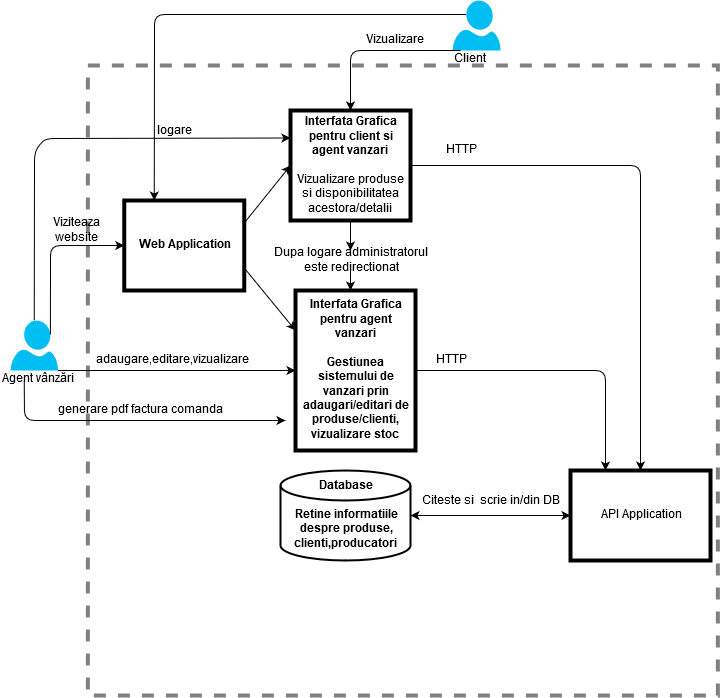

The diagram above was exported from draw.io. Its source (the exported page's mxGraphModel, read from the mxfile embedded in the PNG):
<mxGraphModel dx="1005" dy="559" grid="1" gridSize="10" guides="1" tooltips="1" connect="1" arrows="1" fold="1" page="1" pageScale="1" pageWidth="827" pageHeight="1169" background="#FFFFFF" math="0" shadow="0">
  <root>
    <mxCell id="0" />
    <mxCell id="1" parent="0" />
    <mxCell id="cP3b92AMrDiTR_QCDaQg-1" value="" style="verticalLabelPosition=bottom;html=1;verticalAlign=top;align=center;strokeColor=none;fillColor=#00BEF2;shape=mxgraph.azure.user;" parent="1" vertex="1">
      <mxGeometry x="20" y="370" width="47.5" height="50" as="geometry" />
    </mxCell>
    <mxCell id="cP3b92AMrDiTR_QCDaQg-4" value="Agent vânzări" style="text;html=1;resizable=0;points=[];autosize=1;align=left;verticalAlign=top;spacingTop=-4;" parent="1" vertex="1">
      <mxGeometry x="10" y="420" width="90" height="20" as="geometry" />
    </mxCell>
    <mxCell id="cP3b92AMrDiTR_QCDaQg-5" value="" style="verticalLabelPosition=bottom;html=1;verticalAlign=top;align=center;strokeColor=none;fillColor=#00BEF2;shape=mxgraph.azure.user;" parent="1" vertex="1">
      <mxGeometry x="462" y="50" width="48" height="50" as="geometry" />
    </mxCell>
    <mxCell id="cP3b92AMrDiTR_QCDaQg-6" value="Client" style="text;html=1;resizable=0;points=[];autosize=1;align=left;verticalAlign=top;spacingTop=-4;" parent="1" vertex="1">
      <mxGeometry x="462" y="100" width="50" height="20" as="geometry" />
    </mxCell>
    <mxCell id="cP3b92AMrDiTR_QCDaQg-20" value="logare" style="text;html=1;resizable=0;points=[];autosize=1;align=left;verticalAlign=top;spacingTop=-4;direction=west;" parent="1" vertex="1">
      <mxGeometry x="133.75" y="160" width="50" height="20" as="geometry" />
    </mxCell>
    <mxCell id="cP3b92AMrDiTR_QCDaQg-30" value="" style="edgeStyle=orthogonalEdgeStyle;rounded=0;orthogonalLoop=1;jettySize=auto;html=1;" parent="1" edge="1">
      <mxGeometry relative="1" as="geometry">
        <mxPoint x="267.5" y="379.82352941176475" as="sourcePoint" />
        <mxPoint x="293" y="170" as="targetPoint" />
      </mxGeometry>
    </mxCell>
    <mxCell id="qC9-utMpsEQFhLOUCzBg-16" value="" style="whiteSpace=wrap;html=1;aspect=fixed;strokeColor=#808080;dashed=1;strokeWidth=4;" vertex="1" parent="1">
      <mxGeometry x="97.35" y="115" width="630" height="630" as="geometry" />
    </mxCell>
    <mxCell id="qC9-utMpsEQFhLOUCzBg-17" value="&lt;div&gt;&lt;b&gt;Database&lt;/b&gt;&lt;/div&gt;&lt;div&gt;&lt;b&gt;&lt;br&gt;&lt;/b&gt;&lt;/div&gt;&lt;div&gt;&lt;b&gt;Retine informatiile despre produse, clienti,producatori&lt;br&gt;&lt;/b&gt;&lt;/div&gt;" style="strokeWidth=2;html=1;shape=mxgraph.flowchart.database;whiteSpace=wrap;direction=east;" vertex="1" parent="1">
      <mxGeometry x="290" y="520" width="130" height="90" as="geometry" />
    </mxCell>
    <mxCell id="qC9-utMpsEQFhLOUCzBg-21" value="&lt;div&gt;&lt;b&gt;Interfata Grafica pentru client si agent vanzari&lt;br&gt;&lt;/b&gt;&lt;/div&gt;&lt;div&gt;&lt;b&gt;&lt;br&gt;&lt;/b&gt;&lt;/div&gt;&lt;div&gt;Vizualizare produse si disponibilitatea acestora/detalii&lt;br&gt;&lt;b&gt;&lt;/b&gt;&lt;/div&gt;" style="rounded=0;whiteSpace=wrap;html=1;strokeColor=#000000;strokeWidth=4;" vertex="1" parent="1">
      <mxGeometry x="300" y="160" width="120" height="110" as="geometry" />
    </mxCell>
    <mxCell id="qC9-utMpsEQFhLOUCzBg-22" value="&lt;div&gt;&lt;b&gt;Interfata Grafica pentru agent vanzari&lt;/b&gt;&lt;/div&gt;&lt;div&gt;&lt;b&gt;&lt;br&gt;&lt;/b&gt;&lt;/div&gt;&lt;div&gt;&lt;b&gt;Gestiunea sistemului de vanzari prin adaugari/editari de produse/clienti, vizualizare stoc&lt;br&gt;&lt;/b&gt;&lt;/div&gt;" style="rounded=0;whiteSpace=wrap;html=1;strokeColor=#000000;strokeWidth=4;" vertex="1" parent="1">
      <mxGeometry x="305" y="340" width="120" height="160" as="geometry" />
    </mxCell>
    <mxCell id="qC9-utMpsEQFhLOUCzBg-26" value="API Application" style="rounded=0;whiteSpace=wrap;html=1;strokeColor=#000000;strokeWidth=4;" vertex="1" parent="1">
      <mxGeometry x="580" y="520" width="140" height="90" as="geometry" />
    </mxCell>
    <mxCell id="qC9-utMpsEQFhLOUCzBg-28" value="" style="endArrow=classic;startArrow=classic;html=1;exitX=1;exitY=0.5;exitDx=0;exitDy=0;exitPerimeter=0;" edge="1" parent="1" source="qC9-utMpsEQFhLOUCzBg-17" target="qC9-utMpsEQFhLOUCzBg-26">
      <mxGeometry width="50" height="50" relative="1" as="geometry">
        <mxPoint x="40" y="700" as="sourcePoint" />
        <mxPoint x="90" y="650" as="targetPoint" />
      </mxGeometry>
    </mxCell>
    <mxCell id="qC9-utMpsEQFhLOUCzBg-29" value="Citeste si&amp;nbsp; scrie in/din DB" style="text;html=1;align=center;verticalAlign=middle;resizable=0;points=[];labelBackgroundColor=#ffffff;" vertex="1" connectable="0" parent="qC9-utMpsEQFhLOUCzBg-28">
      <mxGeometry x="-0.3382" y="2" relative="1" as="geometry">
        <mxPoint x="27.06" y="-13" as="offset" />
      </mxGeometry>
    </mxCell>
    <mxCell id="qC9-utMpsEQFhLOUCzBg-32" value="" style="endArrow=classic;html=1;exitX=1;exitY=0.5;exitDx=0;exitDy=0;entryX=0.25;entryY=0;entryDx=0;entryDy=0;" edge="1" parent="1" source="qC9-utMpsEQFhLOUCzBg-22" target="qC9-utMpsEQFhLOUCzBg-26">
      <mxGeometry width="50" height="50" relative="1" as="geometry">
        <mxPoint x="40" y="700" as="sourcePoint" />
        <mxPoint x="90" y="650" as="targetPoint" />
        <Array as="points">
          <mxPoint x="615" y="420" />
        </Array>
      </mxGeometry>
    </mxCell>
    <mxCell id="qC9-utMpsEQFhLOUCzBg-33" value="HTTP" style="text;html=1;strokeColor=none;fillColor=none;align=center;verticalAlign=middle;whiteSpace=wrap;rounded=0;" vertex="1" parent="1">
      <mxGeometry x="440" y="400" width="40" height="20" as="geometry" />
    </mxCell>
    <mxCell id="qC9-utMpsEQFhLOUCzBg-34" value="" style="endArrow=classic;html=1;exitX=1;exitY=0.5;exitDx=0;exitDy=0;entryX=0.5;entryY=0;entryDx=0;entryDy=0;" edge="1" parent="1" source="qC9-utMpsEQFhLOUCzBg-21" target="qC9-utMpsEQFhLOUCzBg-26">
      <mxGeometry width="50" height="50" relative="1" as="geometry">
        <mxPoint x="40" y="680" as="sourcePoint" />
        <mxPoint x="90" y="630" as="targetPoint" />
        <Array as="points">
          <mxPoint x="650" y="215" />
        </Array>
      </mxGeometry>
    </mxCell>
    <mxCell id="qC9-utMpsEQFhLOUCzBg-35" value="HTTP" style="text;html=1;strokeColor=none;fillColor=none;align=center;verticalAlign=middle;whiteSpace=wrap;rounded=0;" vertex="1" parent="1">
      <mxGeometry x="450" y="190" width="40" height="20" as="geometry" />
    </mxCell>
    <mxCell id="qC9-utMpsEQFhLOUCzBg-41" value="" style="endArrow=classic;html=1;entryX=0.5;entryY=0;entryDx=0;entryDy=0;" edge="1" parent="1" target="qC9-utMpsEQFhLOUCzBg-21">
      <mxGeometry width="50" height="50" relative="1" as="geometry">
        <mxPoint x="470" y="100" as="sourcePoint" />
        <mxPoint x="90" y="630" as="targetPoint" />
        <Array as="points">
          <mxPoint x="360" y="100" />
        </Array>
      </mxGeometry>
    </mxCell>
    <mxCell id="qC9-utMpsEQFhLOUCzBg-42" value="Vizualizare" style="text;html=1;align=center;verticalAlign=middle;resizable=0;points=[];autosize=1;direction=west;" vertex="1" parent="1">
      <mxGeometry x="370" y="80" width="70" height="20" as="geometry" />
    </mxCell>
    <mxCell id="qC9-utMpsEQFhLOUCzBg-44" value="" style="endArrow=classic;html=1;exitX=1;exitY=1;exitDx=0;exitDy=0;exitPerimeter=0;entryX=0;entryY=0.5;entryDx=0;entryDy=0;" edge="1" parent="1" source="cP3b92AMrDiTR_QCDaQg-1" target="qC9-utMpsEQFhLOUCzBg-22">
      <mxGeometry width="50" height="50" relative="1" as="geometry">
        <mxPoint x="10" y="680" as="sourcePoint" />
        <mxPoint x="60" y="630" as="targetPoint" />
      </mxGeometry>
    </mxCell>
    <mxCell id="qC9-utMpsEQFhLOUCzBg-47" value="adaugare,editare,vizualizare" style="text;html=1;align=center;verticalAlign=middle;resizable=0;points=[];autosize=1;" vertex="1" parent="1">
      <mxGeometry x="97.35" y="400" width="170" height="20" as="geometry" />
    </mxCell>
    <mxCell id="qC9-utMpsEQFhLOUCzBg-49" value="" style="endArrow=classic;html=1;entryX=0;entryY=0.75;entryDx=0;entryDy=0;exitX=0.5;exitY=1;exitDx=0;exitDy=0;exitPerimeter=0;" edge="1" parent="1">
      <mxGeometry width="50" height="50" relative="1" as="geometry">
        <mxPoint x="33.75" y="430" as="sourcePoint" />
        <mxPoint x="295" y="470" as="targetPoint" />
        <Array as="points">
          <mxPoint x="34" y="470" />
        </Array>
      </mxGeometry>
    </mxCell>
    <mxCell id="qC9-utMpsEQFhLOUCzBg-50" value="" style="endArrow=classic;html=1;exitX=0.5;exitY=0;exitDx=0;exitDy=0;exitPerimeter=0;entryX=0;entryY=0.25;entryDx=0;entryDy=0;" edge="1" parent="1" source="cP3b92AMrDiTR_QCDaQg-1" target="qC9-utMpsEQFhLOUCzBg-21">
      <mxGeometry width="50" height="50" relative="1" as="geometry">
        <mxPoint x="20" y="680" as="sourcePoint" />
        <mxPoint x="70" y="630" as="targetPoint" />
        <Array as="points">
          <mxPoint x="44" y="200" />
          <mxPoint x="55" y="188" />
        </Array>
      </mxGeometry>
    </mxCell>
    <mxCell id="qC9-utMpsEQFhLOUCzBg-51" value="" style="endArrow=classic;html=1;exitX=0.5;exitY=1;exitDx=0;exitDy=0;" edge="1" parent="1" source="qC9-utMpsEQFhLOUCzBg-52">
      <mxGeometry width="50" height="50" relative="1" as="geometry">
        <mxPoint x="20" y="680" as="sourcePoint" />
        <mxPoint x="360" y="340" as="targetPoint" />
      </mxGeometry>
    </mxCell>
    <mxCell id="qC9-utMpsEQFhLOUCzBg-52" value="Dupa logare administratorul este redirectionat" style="text;html=1;strokeColor=none;fillColor=none;align=center;verticalAlign=middle;whiteSpace=wrap;rounded=0;" vertex="1" parent="1">
      <mxGeometry x="275" y="300" width="170" height="20" as="geometry" />
    </mxCell>
    <mxCell id="qC9-utMpsEQFhLOUCzBg-54" value="" style="endArrow=classic;html=1;exitX=0.5;exitY=1;exitDx=0;exitDy=0;" edge="1" parent="1" source="qC9-utMpsEQFhLOUCzBg-21" target="qC9-utMpsEQFhLOUCzBg-52">
      <mxGeometry width="50" height="50" relative="1" as="geometry">
        <mxPoint x="360" y="270" as="sourcePoint" />
        <mxPoint x="360" y="340" as="targetPoint" />
      </mxGeometry>
    </mxCell>
    <mxCell id="qC9-utMpsEQFhLOUCzBg-62" value="&lt;b&gt;Web Application&lt;/b&gt;" style="rounded=0;whiteSpace=wrap;html=1;strokeColor=#000000;strokeWidth=4;" vertex="1" parent="1">
      <mxGeometry x="133.75" y="250" width="120" height="90" as="geometry" />
    </mxCell>
    <mxCell id="qC9-utMpsEQFhLOUCzBg-63" value="" style="endArrow=classic;html=1;exitX=0.28;exitY=0.28;exitDx=0;exitDy=0;exitPerimeter=0;entryX=0.25;entryY=0;entryDx=0;entryDy=0;" edge="1" parent="1" source="cP3b92AMrDiTR_QCDaQg-5" target="qC9-utMpsEQFhLOUCzBg-62">
      <mxGeometry width="50" height="50" relative="1" as="geometry">
        <mxPoint x="165" y="80" as="sourcePoint" />
        <mxPoint x="215" y="30" as="targetPoint" />
        <Array as="points">
          <mxPoint x="164" y="64" />
        </Array>
      </mxGeometry>
    </mxCell>
    <mxCell id="qC9-utMpsEQFhLOUCzBg-6" value="generare pdf factura comanda" style="text;html=1;align=center;verticalAlign=middle;resizable=0;points=[];autosize=1;direction=south;" vertex="1" parent="1">
      <mxGeometry x="60" y="450" width="180" height="20" as="geometry" />
    </mxCell>
    <mxCell id="qC9-utMpsEQFhLOUCzBg-67" value="logare" style="text;html=1;strokeColor=none;fillColor=none;align=center;verticalAlign=middle;whiteSpace=wrap;rounded=0;" vertex="1" parent="1">
      <mxGeometry x="133.75" y="180" width="100" as="geometry" />
    </mxCell>
    <mxCell id="qC9-utMpsEQFhLOUCzBg-68" value="Viziteaza website" style="text;html=1;strokeColor=none;fillColor=none;align=center;verticalAlign=middle;whiteSpace=wrap;rounded=0;" vertex="1" parent="1">
      <mxGeometry x="50" y="270" width="70" height="20" as="geometry" />
    </mxCell>
    <mxCell id="qC9-utMpsEQFhLOUCzBg-69" value="" style="endArrow=classic;html=1;exitX=1;exitY=0.25;exitDx=0;exitDy=0;entryX=0;entryY=0.5;entryDx=0;entryDy=0;" edge="1" parent="1" source="qC9-utMpsEQFhLOUCzBg-62" target="qC9-utMpsEQFhLOUCzBg-21">
      <mxGeometry width="50" height="50" relative="1" as="geometry">
        <mxPoint x="270" y="310" as="sourcePoint" />
        <mxPoint x="320" y="260" as="targetPoint" />
      </mxGeometry>
    </mxCell>
    <mxCell id="qC9-utMpsEQFhLOUCzBg-70" value="" style="endArrow=classic;html=1;exitX=1;exitY=0.75;exitDx=0;exitDy=0;entryX=0;entryY=0.25;entryDx=0;entryDy=0;" edge="1" parent="1" source="qC9-utMpsEQFhLOUCzBg-62" target="qC9-utMpsEQFhLOUCzBg-22">
      <mxGeometry width="50" height="50" relative="1" as="geometry">
        <mxPoint x="260" y="360" as="sourcePoint" />
        <mxPoint x="310" y="310" as="targetPoint" />
      </mxGeometry>
    </mxCell>
    <mxCell id="qC9-utMpsEQFhLOUCzBg-71" value="" style="endArrow=classic;html=1;exitX=0.84;exitY=0.28;exitDx=0;exitDy=0;exitPerimeter=0;entryX=0;entryY=0.5;entryDx=0;entryDy=0;" edge="1" parent="1" source="cP3b92AMrDiTR_QCDaQg-1" target="qC9-utMpsEQFhLOUCzBg-62">
      <mxGeometry width="50" height="50" relative="1" as="geometry">
        <mxPoint x="60" y="390" as="sourcePoint" />
        <mxPoint x="110" y="340" as="targetPoint" />
        <Array as="points">
          <mxPoint x="60" y="295" />
        </Array>
      </mxGeometry>
    </mxCell>
  </root>
</mxGraphModel>